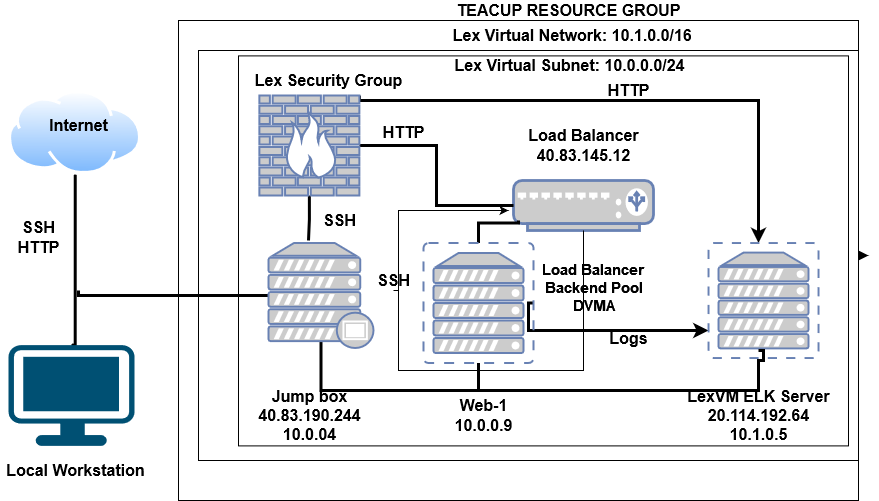

The diagram above was exported from draw.io. Its source (the exported page's mxGraphModel, read from the mxfile embedded in the PNG):
<mxGraphModel dx="2272" dy="752" grid="1" gridSize="10" guides="1" tooltips="1" connect="1" arrows="0" fold="1" page="1" pageScale="1" pageWidth="850" pageHeight="1100" background="#ffffff" math="0" shadow="0">
  <root>
    <mxCell id="0" />
    <mxCell id="1" parent="0" />
    <mxCell id="aoyb8RdLKn9XoKw7RQS2-2" value="" style="rounded=0;whiteSpace=wrap;html=1;" parent="1" vertex="1">
      <mxGeometry x="-60" y="30" width="680" height="480" as="geometry" />
    </mxCell>
    <mxCell id="wyvmp-_oCv7XhxicwYpo-13" style="edgeStyle=orthogonalEdgeStyle;rounded=0;orthogonalLoop=1;jettySize=auto;html=1;exitX=1;exitY=0.5;exitDx=0;exitDy=0;fontSize=16;endArrow=classic;endFill=1;strokeWidth=3;" edge="1" parent="1" source="ddpO7uYzD5AkCrwlXkve-1">
      <mxGeometry relative="1" as="geometry">
        <mxPoint x="630" y="265" as="targetPoint" />
      </mxGeometry>
    </mxCell>
    <mxCell id="ddpO7uYzD5AkCrwlXkve-1" value="" style="rounded=0;whiteSpace=wrap;html=1;" parent="1" vertex="1">
      <mxGeometry x="-40" y="60" width="660" height="410" as="geometry" />
    </mxCell>
    <mxCell id="ddpO7uYzD5AkCrwlXkve-2" value="" style="rounded=0;whiteSpace=wrap;html=1;" parent="1" vertex="1">
      <mxGeometry x="8.881784197001252e-16" y="65.4" width="610" height="390" as="geometry" />
    </mxCell>
    <mxCell id="ddpO7uYzD5AkCrwlXkve-6" value="" style="aspect=fixed;perimeter=ellipsePerimeter;html=1;align=center;shadow=0;dashed=0;spacingTop=3;image;image=img/lib/active_directory/internet_cloud.svg;" parent="1" vertex="1">
      <mxGeometry x="-230" y="100" width="133.48" height="84.1" as="geometry" />
    </mxCell>
    <mxCell id="wyvmp-_oCv7XhxicwYpo-11" style="edgeStyle=orthogonalEdgeStyle;rounded=0;orthogonalLoop=1;jettySize=auto;html=1;exitX=0.5;exitY=0;exitDx=0;exitDy=0;exitPerimeter=0;entryX=0.5;entryY=1;entryDx=0;entryDy=0;fontSize=16;endArrow=none;endFill=0;strokeWidth=3;" edge="1" parent="1" source="ddpO7uYzD5AkCrwlXkve-8" target="ddpO7uYzD5AkCrwlXkve-6">
      <mxGeometry relative="1" as="geometry">
        <Array as="points">
          <mxPoint x="-163" y="355" />
        </Array>
      </mxGeometry>
    </mxCell>
    <mxCell id="ddpO7uYzD5AkCrwlXkve-8" value="" style="points=[[0.03,0.03,0],[0.5,0,0],[0.97,0.03,0],[1,0.4,0],[0.97,0.745,0],[0.5,1,0],[0.03,0.745,0],[0,0.4,0]];verticalLabelPosition=bottom;sketch=0;html=1;verticalAlign=top;aspect=fixed;align=center;pointerEvents=1;shape=mxgraph.cisco19.workstation;fillColor=#005073;strokeColor=none;" parent="1" vertex="1">
      <mxGeometry x="-230" y="354.59999999999997" width="126" height="100.8" as="geometry" />
    </mxCell>
    <mxCell id="wyvmp-_oCv7XhxicwYpo-6" style="edgeStyle=orthogonalEdgeStyle;rounded=0;orthogonalLoop=1;jettySize=auto;html=1;exitX=0.5;exitY=1;exitDx=0;exitDy=0;exitPerimeter=0;fontSize=16;startArrow=none;" edge="1" parent="1" source="wyvmp-_oCv7XhxicwYpo-7">
      <mxGeometry relative="1" as="geometry">
        <mxPoint x="270" y="220" as="targetPoint" />
        <Array as="points">
          <mxPoint x="160" y="220" />
        </Array>
      </mxGeometry>
    </mxCell>
    <mxCell id="ddpO7uYzD5AkCrwlXkve-11" value="" style="fontColor=#0066CC;verticalAlign=top;verticalLabelPosition=bottom;labelPosition=center;align=center;html=1;outlineConnect=0;fillColor=#CCCCCC;strokeColor=#6881B3;gradientColor=none;gradientDirection=north;strokeWidth=2;shape=mxgraph.networks.load_balancer;" parent="1" vertex="1">
      <mxGeometry x="275" y="190" width="140" height="50" as="geometry" />
    </mxCell>
    <mxCell id="ddpO7uYzD5AkCrwlXkve-33" value="Load Balancer&lt;br style=&quot;font-size: 16px;&quot;&gt;40.83.145.12" style="text;html=1;resizable=0;autosize=1;align=center;verticalAlign=middle;points=[];fillColor=none;strokeColor=none;rounded=0;fontStyle=1;fontSize=16;" parent="1" vertex="1">
      <mxGeometry x="280" y="135" width="130" height="40" as="geometry" />
    </mxCell>
    <mxCell id="ddpO7uYzD5AkCrwlXkve-36" value="Lex Security Group&lt;br style=&quot;font-size: 16px;&quot;&gt;&lt;br style=&quot;font-size: 16px;&quot;&gt;" style="text;html=1;resizable=0;autosize=1;align=center;verticalAlign=middle;points=[];fillColor=none;strokeColor=none;rounded=0;fontStyle=1;fontSize=16;" parent="1" vertex="1">
      <mxGeometry x="10" y="80" width="160" height="40" as="geometry" />
    </mxCell>
    <mxCell id="ddpO7uYzD5AkCrwlXkve-41" value="Web-1&lt;br style=&quot;font-size: 16px;&quot;&gt;10.0.0.9" style="text;html=1;resizable=0;autosize=1;align=center;verticalAlign=middle;points=[];fillColor=none;strokeColor=none;rounded=0;fontFamily=Helvetica;fontStyle=1;fontSize=16;" parent="1" vertex="1">
      <mxGeometry x="210" y="405" width="70" height="40" as="geometry" />
    </mxCell>
    <mxCell id="ddpO7uYzD5AkCrwlXkve-46" value="Local Workstation" style="text;html=1;resizable=0;autosize=1;align=center;verticalAlign=middle;points=[];fillColor=none;strokeColor=none;rounded=0;fontStyle=1;fontSize=16;" parent="1" vertex="1">
      <mxGeometry x="-238.26" y="470" width="150" height="20" as="geometry" />
    </mxCell>
    <mxCell id="ddpO7uYzD5AkCrwlXkve-47" value="Internet" style="text;html=1;resizable=0;autosize=1;align=center;verticalAlign=middle;points=[];fillColor=none;strokeColor=none;rounded=0;fontStyle=1;fontSize=16;" parent="1" vertex="1">
      <mxGeometry x="-194.51999999999998" y="125" width="70" height="20" as="geometry" />
    </mxCell>
    <mxCell id="ddpO7uYzD5AkCrwlXkve-48" value="Jump box&lt;br style=&quot;font-size: 16px;&quot;&gt;40.83.190.244&lt;br style=&quot;font-size: 16px;&quot;&gt;10.0.04" style="text;html=1;resizable=0;autosize=1;align=center;verticalAlign=middle;points=[];fillColor=none;strokeColor=none;rounded=0;fontStyle=1;fontSize=16;" parent="1" vertex="1">
      <mxGeometry x="10.870000000000005" y="395.40000000000003" width="120" height="60" as="geometry" />
    </mxCell>
    <mxCell id="ddpO7uYzD5AkCrwlXkve-49" value="SSH&lt;br style=&quot;font-size: 16px;&quot;&gt;HTTP" style="text;html=1;resizable=0;autosize=1;align=center;verticalAlign=middle;points=[];fillColor=none;strokeColor=none;rounded=0;fontStyle=1;fontSize=16;" parent="1" vertex="1">
      <mxGeometry x="-229.99999999999997" y="227.1" width="60" height="40" as="geometry" />
    </mxCell>
    <mxCell id="ddpO7uYzD5AkCrwlXkve-50" value="Load Balancer&lt;br&gt;&amp;nbsp;Backend Pool&amp;nbsp;&lt;br&gt;DVMA" style="text;html=1;resizable=0;autosize=1;align=center;verticalAlign=middle;points=[];fillColor=none;strokeColor=none;rounded=0;fontStyle=1;fontSize=15;" parent="1" vertex="1">
      <mxGeometry x="295" y="267.1" width="120" height="60" as="geometry" />
    </mxCell>
    <mxCell id="ddpO7uYzD5AkCrwlXkve-51" value="Lex Virtual Network: 10.1.0.0/16&amp;nbsp;" style="text;html=1;resizable=0;autosize=1;align=center;verticalAlign=middle;points=[];fillColor=none;strokeColor=none;rounded=0;fontStyle=1;fontSize=16;" parent="1" vertex="1">
      <mxGeometry x="206" y="35" width="260" height="20" as="geometry" />
    </mxCell>
    <mxCell id="ddpO7uYzD5AkCrwlXkve-52" value="TEACUP RESOURCE GROUP" style="text;html=1;resizable=0;autosize=1;align=center;verticalAlign=middle;points=[];fillColor=none;strokeColor=none;rounded=0;fontStyle=1;fontSize=16;" parent="1" vertex="1">
      <mxGeometry x="210" y="10" width="240" height="20" as="geometry" />
    </mxCell>
    <mxCell id="ddpO7uYzD5AkCrwlXkve-99" style="edgeStyle=orthogonalEdgeStyle;rounded=0;orthogonalLoop=1;jettySize=auto;html=1;exitX=1;exitY=0.5;exitDx=0;exitDy=0;exitPerimeter=0;entryX=0;entryY=0.5;entryDx=0;entryDy=0;entryPerimeter=0;fontFamily=Helvetica;fontSize=16;endArrow=none;endFill=0;strokeWidth=3;" parent="1" source="ddpO7uYzD5AkCrwlXkve-78" target="ddpO7uYzD5AkCrwlXkve-11" edge="1">
      <mxGeometry relative="1" as="geometry" />
    </mxCell>
    <mxCell id="uGn2ghUuAVBUO3pUlvLe-2" style="edgeStyle=orthogonalEdgeStyle;rounded=0;orthogonalLoop=1;jettySize=auto;html=1;exitX=1;exitY=0;exitDx=0;exitDy=0;exitPerimeter=0;fontFamily=Helvetica;fontSize=16;endArrow=classic;endFill=1;strokeWidth=3;" parent="1" source="ddpO7uYzD5AkCrwlXkve-78" target="ddpO7uYzD5AkCrwlXkve-82" edge="1">
      <mxGeometry relative="1" as="geometry">
        <Array as="points">
          <mxPoint x="121" y="110" />
          <mxPoint x="520" y="110" />
        </Array>
      </mxGeometry>
    </mxCell>
    <mxCell id="uGn2ghUuAVBUO3pUlvLe-8" style="edgeStyle=orthogonalEdgeStyle;rounded=0;orthogonalLoop=1;jettySize=auto;html=1;exitX=0.5;exitY=1;exitDx=0;exitDy=0;exitPerimeter=0;entryX=0.381;entryY=-0.024;entryDx=0;entryDy=0;entryPerimeter=0;fontFamily=Helvetica;fontSize=16;endArrow=none;endFill=0;strokeWidth=3;" parent="1" source="ddpO7uYzD5AkCrwlXkve-78" target="ddpO7uYzD5AkCrwlXkve-84" edge="1">
      <mxGeometry relative="1" as="geometry" />
    </mxCell>
    <mxCell id="ddpO7uYzD5AkCrwlXkve-78" value="" style="fontColor=#0066CC;verticalAlign=top;verticalLabelPosition=bottom;labelPosition=center;align=center;html=1;outlineConnect=0;fillColor=#CCCCCC;strokeColor=#6881B3;gradientColor=none;gradientDirection=north;strokeWidth=2;shape=mxgraph.networks.firewall;" parent="1" vertex="1">
      <mxGeometry x="20.869999999999997" y="105" width="100" height="100" as="geometry" />
    </mxCell>
    <mxCell id="uGn2ghUuAVBUO3pUlvLe-5" style="edgeStyle=orthogonalEdgeStyle;rounded=0;orthogonalLoop=1;jettySize=auto;html=1;exitX=0.5;exitY=1;exitDx=0;exitDy=0;exitPerimeter=0;fontFamily=Helvetica;fontSize=16;endArrow=none;endFill=0;strokeWidth=3;" parent="1" source="ddpO7uYzD5AkCrwlXkve-81" edge="1">
      <mxGeometry relative="1" as="geometry">
        <mxPoint x="240" y="400" as="targetPoint" />
      </mxGeometry>
    </mxCell>
    <mxCell id="uGn2ghUuAVBUO3pUlvLe-6" style="edgeStyle=orthogonalEdgeStyle;rounded=0;orthogonalLoop=1;jettySize=auto;html=1;exitX=1;exitY=0.5;exitDx=0;exitDy=0;exitPerimeter=0;fontFamily=Helvetica;fontSize=16;endArrow=classic;endFill=1;strokeWidth=3;" parent="1" source="ddpO7uYzD5AkCrwlXkve-81" target="ddpO7uYzD5AkCrwlXkve-82" edge="1">
      <mxGeometry relative="1" as="geometry">
        <Array as="points">
          <mxPoint x="290" y="340" />
        </Array>
      </mxGeometry>
    </mxCell>
    <mxCell id="uGn2ghUuAVBUO3pUlvLe-7" style="edgeStyle=orthogonalEdgeStyle;rounded=0;orthogonalLoop=1;jettySize=auto;html=1;exitX=0.5;exitY=0;exitDx=0;exitDy=0;exitPerimeter=0;fontFamily=Helvetica;fontSize=16;endArrow=none;endFill=0;strokeWidth=3;" parent="1" source="ddpO7uYzD5AkCrwlXkve-81" edge="1">
      <mxGeometry relative="1" as="geometry">
        <mxPoint x="280" y="230" as="targetPoint" />
      </mxGeometry>
    </mxCell>
    <mxCell id="ddpO7uYzD5AkCrwlXkve-81" value="" style="fontColor=#0066CC;verticalAlign=top;verticalLabelPosition=bottom;labelPosition=center;align=center;html=1;outlineConnect=0;fillColor=#CCCCCC;strokeColor=#6881B3;gradientColor=none;gradientDirection=north;strokeWidth=2;shape=mxgraph.networks.virtual_server;" parent="1" vertex="1">
      <mxGeometry x="185" y="252.5" width="110" height="120" as="geometry" />
    </mxCell>
    <mxCell id="ddpO7uYzD5AkCrwlXkve-82" value="" style="fontColor=#0066CC;verticalAlign=top;verticalLabelPosition=bottom;labelPosition=center;align=center;html=1;outlineConnect=0;fillColor=#CCCCCC;strokeColor=#6881B3;gradientColor=none;gradientDirection=north;strokeWidth=2;shape=mxgraph.networks.virtual_server;" parent="1" vertex="1">
      <mxGeometry x="470" y="252.5" width="110" height="115" as="geometry" />
    </mxCell>
    <mxCell id="ddpO7uYzD5AkCrwlXkve-83" value="LexVM ELK Server&lt;br style=&quot;font-size: 16px;&quot;&gt;20.114.192.64&lt;br style=&quot;font-size: 16px;&quot;&gt;10.1.0.5" style="text;html=1;resizable=0;autosize=1;align=center;verticalAlign=middle;points=[];fillColor=none;strokeColor=none;rounded=0;fontStyle=1;fontSize=16;" parent="1" vertex="1">
      <mxGeometry x="440" y="395.40000000000003" width="160" height="60" as="geometry" />
    </mxCell>
    <mxCell id="uGn2ghUuAVBUO3pUlvLe-4" style="edgeStyle=orthogonalEdgeStyle;rounded=0;orthogonalLoop=1;jettySize=auto;html=1;exitX=0.5;exitY=0.94;exitDx=0;exitDy=0;exitPerimeter=0;fontFamily=Helvetica;fontSize=16;endArrow=none;endFill=0;strokeWidth=3;" parent="1" source="ddpO7uYzD5AkCrwlXkve-84" edge="1">
      <mxGeometry relative="1" as="geometry">
        <mxPoint x="520" y="360" as="targetPoint" />
        <Array as="points">
          <mxPoint x="83" y="400" />
          <mxPoint x="520" y="400" />
          <mxPoint x="520" y="370" />
          <mxPoint x="525" y="370" />
          <mxPoint x="525" y="360" />
        </Array>
      </mxGeometry>
    </mxCell>
    <mxCell id="wyvmp-_oCv7XhxicwYpo-12" style="edgeStyle=orthogonalEdgeStyle;rounded=0;orthogonalLoop=1;jettySize=auto;html=1;exitX=0;exitY=0.5;exitDx=0;exitDy=0;exitPerimeter=0;fontSize=16;endArrow=none;endFill=0;strokeWidth=3;" edge="1" parent="1" source="ddpO7uYzD5AkCrwlXkve-84">
      <mxGeometry relative="1" as="geometry">
        <mxPoint x="-160" y="300" as="targetPoint" />
        <Array as="points">
          <mxPoint x="-160" y="305" />
        </Array>
      </mxGeometry>
    </mxCell>
    <mxCell id="ddpO7uYzD5AkCrwlXkve-84" value="" style="fontColor=#0066CC;verticalAlign=top;verticalLabelPosition=bottom;labelPosition=center;align=center;html=1;outlineConnect=0;fillColor=#CCCCCC;strokeColor=#6881B3;gradientColor=none;gradientDirection=north;strokeWidth=2;shape=mxgraph.networks.proxy_server;" parent="1" vertex="1">
      <mxGeometry x="30" y="252.5" width="105" height="105" as="geometry" />
    </mxCell>
    <mxCell id="ddpO7uYzD5AkCrwlXkve-85" value="Lex Virtual Subnet: 10.0.0.0/24" style="text;html=1;resizable=0;autosize=1;align=center;verticalAlign=middle;points=[];fillColor=none;strokeColor=none;rounded=0;fontStyle=1;fontSize=16;" parent="1" vertex="1">
      <mxGeometry x="206" y="65.4" width="250" height="20" as="geometry" />
    </mxCell>
    <mxCell id="ddpO7uYzD5AkCrwlXkve-101" style="edgeStyle=orthogonalEdgeStyle;rounded=0;orthogonalLoop=1;jettySize=auto;html=1;exitX=0.5;exitY=1;exitDx=0;exitDy=0;exitPerimeter=0;fontFamily=Helvetica;fontSize=16;" parent="1" source="ddpO7uYzD5AkCrwlXkve-82" target="ddpO7uYzD5AkCrwlXkve-82" edge="1">
      <mxGeometry relative="1" as="geometry" />
    </mxCell>
    <mxCell id="uGn2ghUuAVBUO3pUlvLe-14" value="&lt;b&gt;Logs&lt;/b&gt;" style="text;html=1;resizable=0;autosize=1;align=center;verticalAlign=middle;points=[];fillColor=none;strokeColor=none;rounded=0;fontFamily=Helvetica;fontSize=16;" parent="1" vertex="1">
      <mxGeometry x="365" y="337.5" width="50" height="20" as="geometry" />
    </mxCell>
    <mxCell id="uGn2ghUuAVBUO3pUlvLe-15" value="&lt;b&gt;SSH&lt;/b&gt;" style="text;html=1;resizable=0;autosize=1;align=center;verticalAlign=middle;points=[];fillColor=none;strokeColor=none;rounded=0;fontFamily=Helvetica;fontSize=16;" parent="1" vertex="1">
      <mxGeometry x="75.87" y="220" width="50" height="20" as="geometry" />
    </mxCell>
    <mxCell id="wyvmp-_oCv7XhxicwYpo-1" value="&lt;font size=&quot;1&quot;&gt;&lt;b style=&quot;font-size: 16px&quot;&gt;HTTP&lt;/b&gt;&lt;/font&gt;" style="text;html=1;resizable=0;autosize=1;align=center;verticalAlign=middle;points=[];fillColor=none;strokeColor=none;rounded=0;" vertex="1" parent="1">
      <mxGeometry x="360" y="90" width="60" height="20" as="geometry" />
    </mxCell>
    <mxCell id="wyvmp-_oCv7XhxicwYpo-2" value="&lt;b&gt;HTTP&lt;/b&gt;" style="text;html=1;resizable=0;autosize=1;align=center;verticalAlign=middle;points=[];fillColor=none;strokeColor=none;rounded=0;fontSize=16;" vertex="1" parent="1">
      <mxGeometry x="135" y="132.05" width="60" height="20" as="geometry" />
    </mxCell>
    <mxCell id="wyvmp-_oCv7XhxicwYpo-7" value="&lt;b&gt;SSH&lt;/b&gt;" style="text;html=1;resizable=0;autosize=1;align=center;verticalAlign=middle;points=[];fillColor=none;strokeColor=none;rounded=0;fontSize=16;" vertex="1" parent="1">
      <mxGeometry x="130" y="280" width="50" height="20" as="geometry" />
    </mxCell>
    <mxCell id="wyvmp-_oCv7XhxicwYpo-8" value="" style="edgeStyle=orthogonalEdgeStyle;rounded=0;orthogonalLoop=1;jettySize=auto;html=1;exitX=0.5;exitY=1;exitDx=0;exitDy=0;exitPerimeter=0;fontSize=16;endArrow=none;" edge="1" parent="1" source="ddpO7uYzD5AkCrwlXkve-11" target="wyvmp-_oCv7XhxicwYpo-7">
      <mxGeometry relative="1" as="geometry">
        <mxPoint x="270" y="220" as="targetPoint" />
        <mxPoint x="345" y="240" as="sourcePoint" />
        <Array as="points">
          <mxPoint x="345" y="380" />
          <mxPoint x="160" y="380" />
        </Array>
      </mxGeometry>
    </mxCell>
  </root>
</mxGraphModel>